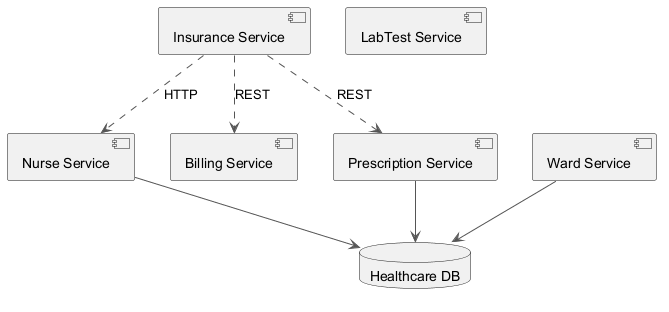

The diagram above was rendered by PlantUML. Its source (embedded in the PNG):
@startuml
skinparam backgroundColor #FFFFFF
skinparam classBackgroundColor #E8F4FA
skinparam classBorderColor #2C7DA0
skinparam ArrowColor #555555
component "Nurse Service" as C_NurseService
component "LabTest Service" as C_LabTestService
component "Billing Service" as C_BillingService
component "Prescription Service" as C_PrescriptionService
component "Insurance Service" as C_InsuranceService
component "Ward Service" as C_WardService
database "Healthcare DB" as DB_healthcare
C_NurseService --> DB_healthcare
C_PrescriptionService --> DB_healthcare
C_WardService --> DB_healthcare
C_InsuranceService ..> C_NurseService : HTTP
C_InsuranceService ..> C_BillingService : REST
C_InsuranceService ..> C_PrescriptionService : REST
@enduml